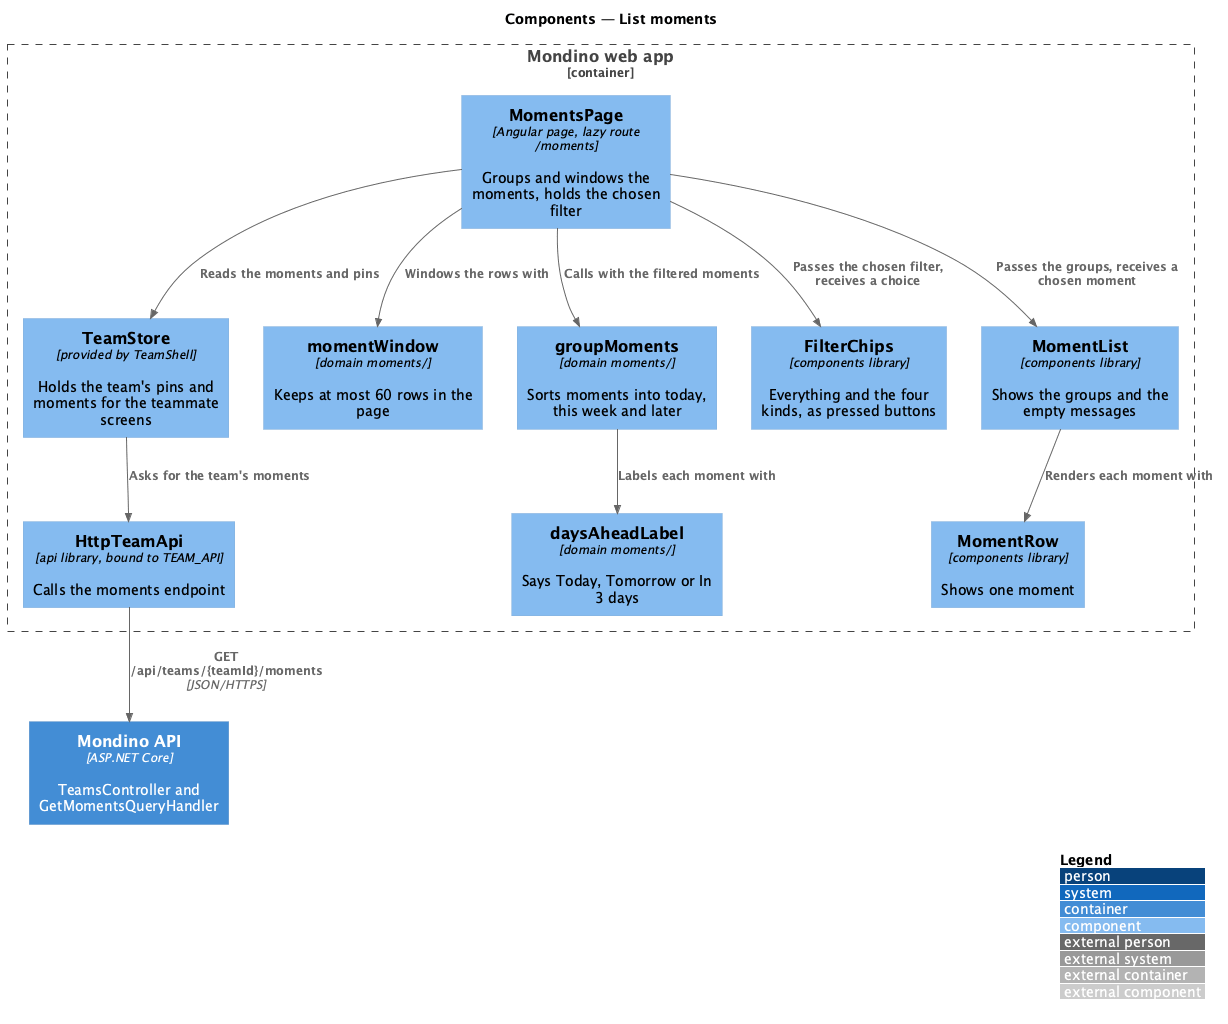

The diagram above was rendered by PlantUML. Its source (embedded in the PNG):
@startuml
!include <C4/C4_Component>
LAYOUT_WITH_LEGEND()
title Components — List moments

Container_Boundary(web, "Mondino web app") {
  Component(page, "MomentsPage", "Angular page, lazy route /moments", "Groups and windows the moments, holds the chosen filter")
  Component(store, "TeamStore", "provided by TeamShell", "Holds the team's pins and moments for the teammate screens")
  Component(window, "momentWindow", "domain moments/", "Keeps at most 60 rows in the page")
  Component(client, "HttpTeamApi", "api library, bound to TEAM_API", "Calls the moments endpoint")
  Component(group, "groupMoments", "domain moments/", "Sorts moments into today, this week and later")
  Component(when, "daysAheadLabel", "domain moments/", "Says Today, Tomorrow or In 3 days")
  Component(chips, "FilterChips", "components library", "Everything and the four kinds, as pressed buttons")
  Component(list, "MomentList", "components library", "Shows the groups and the empty messages")
  Component(card, "MomentRow", "components library", "Shows one moment")
}
Container(api, "Mondino API", "ASP.NET Core", "TeamsController and GetMomentsQueryHandler")

Rel(page, store, "Reads the moments and pins")
Rel(store, client, "Asks for the team's moments")
Rel(page, window, "Windows the rows with")
Rel(client, api, "GET /api/teams/{teamId}/moments", "JSON/HTTPS")
Rel(page, group, "Calls with the filtered moments")
Rel(group, when, "Labels each moment with")
Rel(page, chips, "Passes the chosen filter, receives a choice")
Rel(page, list, "Passes the groups, receives a chosen moment")
Rel(list, card, "Renders each moment with")
@enduml